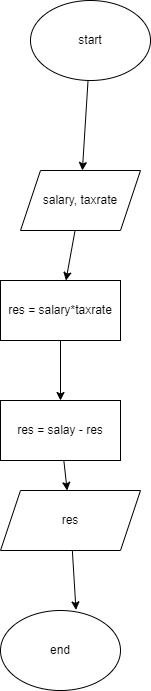

The diagram above was exported from draw.io. Its source (the exported page's mxGraphModel, read from the mxfile embedded in the PNG):
<mxGraphModel dx="1147" dy="313" grid="1" gridSize="10" guides="1" tooltips="1" connect="1" arrows="1" fold="1" page="0" pageScale="1" pageWidth="850" pageHeight="1100" math="0" shadow="0">
  <root>
    <mxCell id="0" />
    <mxCell id="1" parent="0" />
    <mxCell id="7" value="" style="edgeStyle=none;html=1;" edge="1" parent="1" source="2" target="3">
      <mxGeometry relative="1" as="geometry" />
    </mxCell>
    <mxCell id="2" value="start" style="ellipse;whiteSpace=wrap;html=1;" vertex="1" parent="1">
      <mxGeometry x="300" y="180" width="120" height="80" as="geometry" />
    </mxCell>
    <mxCell id="8" value="" style="edgeStyle=none;html=1;" edge="1" parent="1" source="3" target="6">
      <mxGeometry relative="1" as="geometry" />
    </mxCell>
    <mxCell id="3" value="salary, taxrate" style="shape=parallelogram;perimeter=parallelogramPerimeter;whiteSpace=wrap;html=1;fixedSize=1;" vertex="1" parent="1">
      <mxGeometry x="290" y="350" width="120" height="60" as="geometry" />
    </mxCell>
    <mxCell id="15" style="edgeStyle=none;html=1;entryX=0.629;entryY=-0.007;entryDx=0;entryDy=0;entryPerimeter=0;" edge="1" parent="1" source="4" target="10">
      <mxGeometry relative="1" as="geometry" />
    </mxCell>
    <mxCell id="4" value="res" style="shape=parallelogram;perimeter=parallelogramPerimeter;whiteSpace=wrap;html=1;fixedSize=1;" vertex="1" parent="1">
      <mxGeometry x="270" y="670" width="140" height="60" as="geometry" />
    </mxCell>
    <mxCell id="13" value="" style="edgeStyle=none;html=1;" edge="1" parent="1" source="6" target="12">
      <mxGeometry relative="1" as="geometry" />
    </mxCell>
    <mxCell id="6" value="res = salary*taxrate" style="rounded=0;whiteSpace=wrap;html=1;" vertex="1" parent="1">
      <mxGeometry x="270" y="460" width="120" height="60" as="geometry" />
    </mxCell>
    <mxCell id="10" value="end" style="ellipse;whiteSpace=wrap;html=1;" vertex="1" parent="1">
      <mxGeometry x="270" y="790" width="120" height="80" as="geometry" />
    </mxCell>
    <mxCell id="16" value="" style="edgeStyle=none;html=1;" edge="1" parent="1" source="12" target="4">
      <mxGeometry relative="1" as="geometry" />
    </mxCell>
    <mxCell id="12" value="res = salay - res" style="rounded=0;whiteSpace=wrap;html=1;" vertex="1" parent="1">
      <mxGeometry x="270" y="580" width="120" height="60" as="geometry" />
    </mxCell>
  </root>
</mxGraphModel>